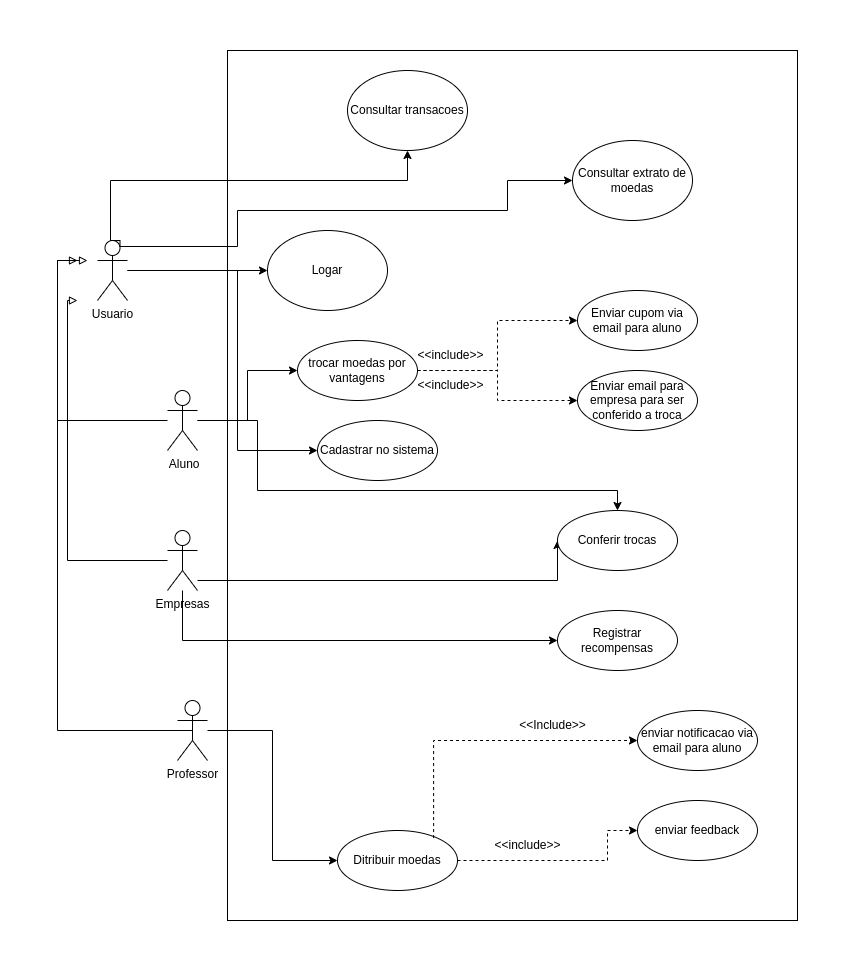

The diagram above was exported from draw.io. Its source (the exported page's mxGraphModel, read from the mxfile embedded in the PNG):
<mxGraphModel dx="1422" dy="1913" grid="1" gridSize="10" guides="1" tooltips="1" connect="1" arrows="1" fold="1" page="1" pageScale="1" pageWidth="827" pageHeight="1169" math="0" shadow="0">
  <root>
    <mxCell id="0" />
    <mxCell id="1" parent="0" />
    <mxCell id="aPwKU5RnPtJwxO_oWSsj-1" value="" style="rounded=0;whiteSpace=wrap;html=1;" parent="1" vertex="1">
      <mxGeometry x="190" y="-100" width="570" height="870" as="geometry" />
    </mxCell>
    <mxCell id="T0UhfcG9kjX6jtmYbkv_-4" style="edgeStyle=orthogonalEdgeStyle;rounded=0;orthogonalLoop=1;jettySize=auto;html=1;entryX=0;entryY=0.5;entryDx=0;entryDy=0;" parent="1" source="T0UhfcG9kjX6jtmYbkv_-1" target="T0UhfcG9kjX6jtmYbkv_-3" edge="1">
      <mxGeometry relative="1" as="geometry" />
    </mxCell>
    <mxCell id="3hO7KqQunou8gaCRy-0f-3" style="edgeStyle=orthogonalEdgeStyle;rounded=0;orthogonalLoop=1;jettySize=auto;html=1;entryX=0;entryY=0.5;entryDx=0;entryDy=0;" parent="1" source="T0UhfcG9kjX6jtmYbkv_-1" target="T0UhfcG9kjX6jtmYbkv_-27" edge="1">
      <mxGeometry relative="1" as="geometry">
        <Array as="points">
          <mxPoint x="200" y="120" />
          <mxPoint x="200" y="300" />
        </Array>
      </mxGeometry>
    </mxCell>
    <mxCell id="T0UhfcG9kjX6jtmYbkv_-1" value="Usuario" style="shape=umlActor;verticalLabelPosition=bottom;verticalAlign=top;html=1;outlineConnect=0;" parent="1" vertex="1">
      <mxGeometry x="60" y="90" width="30" height="60" as="geometry" />
    </mxCell>
    <mxCell id="T0UhfcG9kjX6jtmYbkv_-5" style="edgeStyle=orthogonalEdgeStyle;rounded=0;orthogonalLoop=1;jettySize=auto;html=1;endArrow=block;endFill=0;" parent="1" source="T0UhfcG9kjX6jtmYbkv_-2" edge="1">
      <mxGeometry relative="1" as="geometry">
        <mxPoint x="50" y="110" as="targetPoint" />
        <Array as="points">
          <mxPoint x="20" y="270" />
          <mxPoint x="20" y="110" />
        </Array>
      </mxGeometry>
    </mxCell>
    <mxCell id="T0UhfcG9kjX6jtmYbkv_-6" style="edgeStyle=orthogonalEdgeStyle;rounded=0;orthogonalLoop=1;jettySize=auto;html=1;endArrow=classic;endFill=1;entryX=0;entryY=0.5;entryDx=0;entryDy=0;" parent="1" source="T0UhfcG9kjX6jtmYbkv_-2" target="T0UhfcG9kjX6jtmYbkv_-7" edge="1">
      <mxGeometry relative="1" as="geometry">
        <mxPoint x="270" y="270" as="targetPoint" />
      </mxGeometry>
    </mxCell>
    <mxCell id="3hO7KqQunou8gaCRy-0f-4" style="edgeStyle=orthogonalEdgeStyle;rounded=0;orthogonalLoop=1;jettySize=auto;html=1;" parent="1" source="T0UhfcG9kjX6jtmYbkv_-2" target="T0UhfcG9kjX6jtmYbkv_-50" edge="1">
      <mxGeometry relative="1" as="geometry">
        <Array as="points">
          <mxPoint x="220" y="270" />
          <mxPoint x="220" y="340" />
          <mxPoint x="580" y="340" />
        </Array>
      </mxGeometry>
    </mxCell>
    <mxCell id="T0UhfcG9kjX6jtmYbkv_-2" value="&amp;nbsp;Aluno" style="shape=umlActor;verticalLabelPosition=bottom;verticalAlign=top;html=1;outlineConnect=0;" parent="1" vertex="1">
      <mxGeometry x="130" y="240" width="30" height="60" as="geometry" />
    </mxCell>
    <mxCell id="T0UhfcG9kjX6jtmYbkv_-3" value="Logar" style="ellipse;whiteSpace=wrap;html=1;" parent="1" vertex="1">
      <mxGeometry x="230" y="80" width="120" height="80" as="geometry" />
    </mxCell>
    <mxCell id="T0UhfcG9kjX6jtmYbkv_-44" value="" style="edgeStyle=orthogonalEdgeStyle;rounded=0;orthogonalLoop=1;jettySize=auto;html=1;endArrow=classic;endFill=1;dashed=1;" parent="1" source="T0UhfcG9kjX6jtmYbkv_-7" target="T0UhfcG9kjX6jtmYbkv_-43" edge="1">
      <mxGeometry relative="1" as="geometry">
        <Array as="points">
          <mxPoint x="460" y="220" />
          <mxPoint x="460" y="170" />
        </Array>
      </mxGeometry>
    </mxCell>
    <mxCell id="T0UhfcG9kjX6jtmYbkv_-46" value="" style="edgeStyle=orthogonalEdgeStyle;rounded=0;orthogonalLoop=1;jettySize=auto;html=1;endArrow=classic;endFill=1;dashed=1;" parent="1" source="T0UhfcG9kjX6jtmYbkv_-7" target="T0UhfcG9kjX6jtmYbkv_-45" edge="1">
      <mxGeometry relative="1" as="geometry" />
    </mxCell>
    <mxCell id="T0UhfcG9kjX6jtmYbkv_-7" value="trocar moedas por vantagens" style="ellipse;whiteSpace=wrap;html=1;" parent="1" vertex="1">
      <mxGeometry x="260" y="190" width="120" height="60" as="geometry" />
    </mxCell>
    <mxCell id="T0UhfcG9kjX6jtmYbkv_-9" style="edgeStyle=orthogonalEdgeStyle;rounded=0;orthogonalLoop=1;jettySize=auto;html=1;endArrow=block;endFill=0;exitX=0.5;exitY=0.5;exitDx=0;exitDy=0;exitPerimeter=0;" parent="1" source="T0UhfcG9kjX6jtmYbkv_-8" edge="1">
      <mxGeometry relative="1" as="geometry">
        <mxPoint x="40" y="110" as="targetPoint" />
        <Array as="points">
          <mxPoint x="20" y="580" />
          <mxPoint x="20" y="110" />
        </Array>
      </mxGeometry>
    </mxCell>
    <mxCell id="T0UhfcG9kjX6jtmYbkv_-10" style="edgeStyle=orthogonalEdgeStyle;rounded=0;orthogonalLoop=1;jettySize=auto;html=1;endArrow=classic;endFill=1;entryX=0;entryY=0.5;entryDx=0;entryDy=0;" parent="1" source="T0UhfcG9kjX6jtmYbkv_-8" target="T0UhfcG9kjX6jtmYbkv_-11" edge="1">
      <mxGeometry relative="1" as="geometry">
        <mxPoint x="300" y="480" as="targetPoint" />
      </mxGeometry>
    </mxCell>
    <mxCell id="T0UhfcG9kjX6jtmYbkv_-8" value="Professor" style="shape=umlActor;verticalLabelPosition=bottom;verticalAlign=top;html=1;outlineConnect=0;" parent="1" vertex="1">
      <mxGeometry x="140" y="550" width="30" height="60" as="geometry" />
    </mxCell>
    <mxCell id="T0UhfcG9kjX6jtmYbkv_-12" style="edgeStyle=orthogonalEdgeStyle;rounded=0;orthogonalLoop=1;jettySize=auto;html=1;endArrow=classic;endFill=1;dashed=1;entryX=0;entryY=0.5;entryDx=0;entryDy=0;" parent="1" source="T0UhfcG9kjX6jtmYbkv_-11" target="T0UhfcG9kjX6jtmYbkv_-13" edge="1">
      <mxGeometry relative="1" as="geometry">
        <mxPoint x="520" y="610" as="targetPoint" />
        <Array as="points">
          <mxPoint x="570" y="710" />
          <mxPoint x="570" y="680" />
        </Array>
      </mxGeometry>
    </mxCell>
    <mxCell id="T0UhfcG9kjX6jtmYbkv_-11" value="Ditribuir moedas" style="ellipse;whiteSpace=wrap;html=1;" parent="1" vertex="1">
      <mxGeometry x="300" y="680" width="120" height="60" as="geometry" />
    </mxCell>
    <mxCell id="T0UhfcG9kjX6jtmYbkv_-13" value="enviar feedback" style="ellipse;whiteSpace=wrap;html=1;" parent="1" vertex="1">
      <mxGeometry x="600" y="650" width="120" height="60" as="geometry" />
    </mxCell>
    <mxCell id="T0UhfcG9kjX6jtmYbkv_-14" value="&amp;lt;&amp;lt;include&amp;gt;&amp;gt;" style="text;html=1;align=center;verticalAlign=middle;resizable=0;points=[];autosize=1;strokeColor=none;fillColor=none;" parent="1" vertex="1">
      <mxGeometry x="445" y="680" width="90" height="30" as="geometry" />
    </mxCell>
    <mxCell id="T0UhfcG9kjX6jtmYbkv_-15" value="enviar notificacao via email para aluno" style="ellipse;whiteSpace=wrap;html=1;" parent="1" vertex="1">
      <mxGeometry x="600" y="560" width="120" height="60" as="geometry" />
    </mxCell>
    <mxCell id="T0UhfcG9kjX6jtmYbkv_-20" style="edgeStyle=orthogonalEdgeStyle;rounded=0;orthogonalLoop=1;jettySize=auto;html=1;entryX=0;entryY=0.5;entryDx=0;entryDy=0;exitX=0.75;exitY=0.1;exitDx=0;exitDy=0;exitPerimeter=0;" parent="1" source="T0UhfcG9kjX6jtmYbkv_-1" target="T0UhfcG9kjX6jtmYbkv_-21" edge="1">
      <mxGeometry relative="1" as="geometry">
        <mxPoint x="80" y="20" as="sourcePoint" />
        <Array as="points">
          <mxPoint x="200" y="96" />
          <mxPoint x="200" y="60" />
          <mxPoint x="470" y="60" />
          <mxPoint x="470" y="30" />
        </Array>
      </mxGeometry>
    </mxCell>
    <mxCell id="T0UhfcG9kjX6jtmYbkv_-21" value="Consultar extrato de moedas" style="ellipse;whiteSpace=wrap;html=1;" parent="1" vertex="1">
      <mxGeometry x="535" y="-10" width="120" height="80" as="geometry" />
    </mxCell>
    <mxCell id="T0UhfcG9kjX6jtmYbkv_-22" style="edgeStyle=orthogonalEdgeStyle;rounded=0;orthogonalLoop=1;jettySize=auto;html=1;entryX=0.5;entryY=1;entryDx=0;entryDy=0;exitX=0.75;exitY=0.1;exitDx=0;exitDy=0;exitPerimeter=0;" parent="1" source="T0UhfcG9kjX6jtmYbkv_-1" target="T0UhfcG9kjX6jtmYbkv_-23" edge="1">
      <mxGeometry relative="1" as="geometry">
        <mxPoint x="82.5" y="106" as="sourcePoint" />
        <mxPoint x="450" y="70" as="targetPoint" />
        <Array as="points">
          <mxPoint x="82" y="90" />
          <mxPoint x="73" y="90" />
          <mxPoint x="73" y="30" />
          <mxPoint x="370" y="30" />
        </Array>
      </mxGeometry>
    </mxCell>
    <mxCell id="T0UhfcG9kjX6jtmYbkv_-23" value="Consultar transacoes" style="ellipse;whiteSpace=wrap;html=1;" parent="1" vertex="1">
      <mxGeometry x="310" y="-80" width="120" height="80" as="geometry" />
    </mxCell>
    <mxCell id="T0UhfcG9kjX6jtmYbkv_-19" value="&amp;lt;&amp;lt;Include&amp;gt;&amp;gt;" style="text;html=1;align=center;verticalAlign=middle;resizable=0;points=[];autosize=1;strokeColor=none;fillColor=none;" parent="1" vertex="1">
      <mxGeometry x="470" y="560" width="90" height="30" as="geometry" />
    </mxCell>
    <mxCell id="T0UhfcG9kjX6jtmYbkv_-26" value="" style="edgeStyle=orthogonalEdgeStyle;rounded=0;orthogonalLoop=1;jettySize=auto;html=1;dashed=1;endArrow=classic;endFill=1;exitX=0.801;exitY=0.126;exitDx=0;exitDy=0;exitPerimeter=0;entryX=0;entryY=0.5;entryDx=0;entryDy=0;" parent="1" source="T0UhfcG9kjX6jtmYbkv_-11" target="T0UhfcG9kjX6jtmYbkv_-15" edge="1">
      <mxGeometry relative="1" as="geometry">
        <mxPoint x="396.12" y="687.56" as="sourcePoint" />
        <mxPoint x="580" y="590" as="targetPoint" />
        <Array as="points">
          <mxPoint x="396" y="590" />
        </Array>
      </mxGeometry>
    </mxCell>
    <mxCell id="T0UhfcG9kjX6jtmYbkv_-27" value="Cadastrar no sistema" style="ellipse;whiteSpace=wrap;html=1;" parent="1" vertex="1">
      <mxGeometry x="280" y="270" width="120" height="60" as="geometry" />
    </mxCell>
    <mxCell id="T0UhfcG9kjX6jtmYbkv_-36" style="edgeStyle=orthogonalEdgeStyle;rounded=0;orthogonalLoop=1;jettySize=auto;html=1;endArrow=block;endFill=0;" parent="1" source="T0UhfcG9kjX6jtmYbkv_-29" edge="1">
      <mxGeometry relative="1" as="geometry">
        <mxPoint x="40" y="150" as="targetPoint" />
        <Array as="points">
          <mxPoint x="30" y="410" />
          <mxPoint x="30" y="150" />
        </Array>
      </mxGeometry>
    </mxCell>
    <mxCell id="T0UhfcG9kjX6jtmYbkv_-40" style="edgeStyle=orthogonalEdgeStyle;rounded=0;orthogonalLoop=1;jettySize=auto;html=1;endArrow=classic;endFill=1;" parent="1" source="T0UhfcG9kjX6jtmYbkv_-29" target="T0UhfcG9kjX6jtmYbkv_-41" edge="1">
      <mxGeometry relative="1" as="geometry">
        <mxPoint x="520" y="490" as="targetPoint" />
        <Array as="points">
          <mxPoint x="145" y="490" />
        </Array>
      </mxGeometry>
    </mxCell>
    <mxCell id="T0UhfcG9kjX6jtmYbkv_-29" value="Empresas" style="shape=umlActor;verticalLabelPosition=bottom;verticalAlign=top;html=1;outlineConnect=0;" parent="1" vertex="1">
      <mxGeometry x="130" y="380" width="30" height="60" as="geometry" />
    </mxCell>
    <mxCell id="T0UhfcG9kjX6jtmYbkv_-41" value="Registrar recompensas" style="ellipse;whiteSpace=wrap;html=1;" parent="1" vertex="1">
      <mxGeometry x="520" y="460" width="120" height="60" as="geometry" />
    </mxCell>
    <mxCell id="T0UhfcG9kjX6jtmYbkv_-43" value="Enviar cupom via email para aluno" style="ellipse;whiteSpace=wrap;html=1;" parent="1" vertex="1">
      <mxGeometry x="540" y="140" width="120" height="60" as="geometry" />
    </mxCell>
    <mxCell id="T0UhfcG9kjX6jtmYbkv_-45" value="Enviar email para empresa para ser conferido a troca" style="ellipse;whiteSpace=wrap;html=1;" parent="1" vertex="1">
      <mxGeometry x="540" y="220" width="120" height="60" as="geometry" />
    </mxCell>
    <mxCell id="T0UhfcG9kjX6jtmYbkv_-47" value="&amp;lt;&amp;lt;include&amp;gt;&amp;gt;" style="text;html=1;align=center;verticalAlign=middle;resizable=0;points=[];autosize=1;strokeColor=none;fillColor=none;" parent="1" vertex="1">
      <mxGeometry x="368" y="190" width="90" height="30" as="geometry" />
    </mxCell>
    <mxCell id="T0UhfcG9kjX6jtmYbkv_-48" value="&amp;lt;&amp;lt;include&amp;gt;&amp;gt;" style="text;html=1;align=center;verticalAlign=middle;resizable=0;points=[];autosize=1;strokeColor=none;fillColor=none;" parent="1" vertex="1">
      <mxGeometry x="368" y="220" width="90" height="30" as="geometry" />
    </mxCell>
    <mxCell id="T0UhfcG9kjX6jtmYbkv_-49" style="edgeStyle=orthogonalEdgeStyle;rounded=0;orthogonalLoop=1;jettySize=auto;html=1;endArrow=classic;endFill=1;" parent="1" target="T0UhfcG9kjX6jtmYbkv_-50" edge="1">
      <mxGeometry relative="1" as="geometry">
        <mxPoint x="520" y="500" as="targetPoint" />
        <mxPoint x="160" y="430" as="sourcePoint" />
        <Array as="points">
          <mxPoint x="520" y="430" />
        </Array>
      </mxGeometry>
    </mxCell>
    <mxCell id="T0UhfcG9kjX6jtmYbkv_-50" value="Conferir trocas" style="ellipse;whiteSpace=wrap;html=1;" parent="1" vertex="1">
      <mxGeometry x="520" y="360" width="120" height="60" as="geometry" />
    </mxCell>
  </root>
</mxGraphModel>